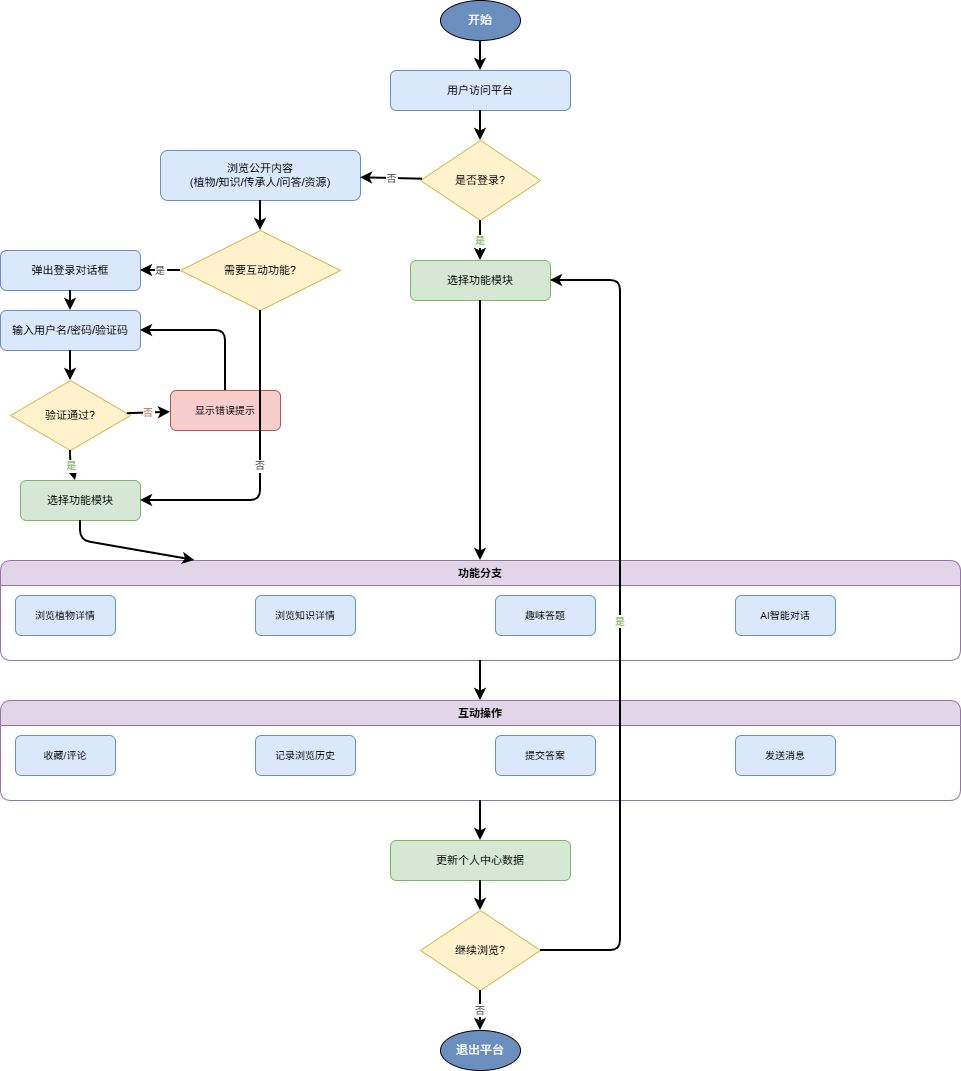

The diagram above was exported from draw.io. Its source (the exported page's mxGraphModel, read from the mxfile embedded in the PNG):
<mxGraphModel dx="1202" dy="664" grid="1" gridSize="10" guides="1" tooltips="1" connect="1" arrows="1" fold="1" page="1" pageScale="1" pageWidth="1200" pageHeight="1400" math="0" shadow="0">
  <root>
    <mxCell id="0" />
    <mxCell id="1" parent="0" />
    <mxCell id="start" parent="1" style="ellipse;whiteSpace=wrap;html=1;fillColor=#6c8ebf;fontColor=#fff;fontSize=12;" value="开始" vertex="1">
      <mxGeometry height="40" width="80" x="560" y="30" as="geometry" />
    </mxCell>
    <mxCell id="f1" parent="1" style="rounded=1;whiteSpace=wrap;html=1;fillColor=#dae8fc;strokeColor=#6c8ebf;fontSize=11;" value="用户访问平台" vertex="1">
      <mxGeometry height="40" width="180" x="510" y="100" as="geometry" />
    </mxCell>
    <mxCell id="d1" parent="1" style="rhombus;whiteSpace=wrap;html=1;fillColor=#fff2cc;strokeColor=#d6b656;fontSize=11;" value="是否登录?" vertex="1">
      <mxGeometry height="80" width="120" x="540" y="170" as="geometry" />
    </mxCell>
    <mxCell id="f2" parent="1" style="rounded=1;whiteSpace=wrap;html=1;fillColor=#dae8fc;strokeColor=#6c8ebf;fontSize=11;" value="浏览公开内容&lt;br&gt;(植物/知识/传承人/问答/资源)" vertex="1">
      <mxGeometry height="50" width="200" x="280" y="180" as="geometry" />
    </mxCell>
    <mxCell id="d2" parent="1" style="rhombus;whiteSpace=wrap;html=1;fillColor=#fff2cc;strokeColor=#d6b656;fontSize=11;" value="需要互动功能?" vertex="1">
      <mxGeometry height="80" width="160" x="300" y="260" as="geometry" />
    </mxCell>
    <mxCell id="f3" parent="1" style="rounded=1;whiteSpace=wrap;html=1;fillColor=#dae8fc;strokeColor=#6c8ebf;fontSize=11;" value="弹出登录对话框" vertex="1">
      <mxGeometry height="40" width="140" x="120" y="280" as="geometry" />
    </mxCell>
    <mxCell id="f4" parent="1" style="rounded=1;whiteSpace=wrap;html=1;fillColor=#dae8fc;strokeColor=#6c8ebf;fontSize=11;" value="输入用户名/密码/验证码" vertex="1">
      <mxGeometry height="40" width="140" x="120" y="340" as="geometry" />
    </mxCell>
    <mxCell id="d3" parent="1" style="rhombus;whiteSpace=wrap;html=1;fillColor=#fff2cc;strokeColor=#d6b656;fontSize=11;" value="验证通过?" vertex="1">
      <mxGeometry height="70" width="120" x="130" y="410" as="geometry" />
    </mxCell>
    <mxCell id="err1" parent="1" style="rounded=1;whiteSpace=wrap;html=1;fillColor=#f8cecc;strokeColor=#b85450;fontSize=10;" value="显示错误提示" vertex="1">
      <mxGeometry height="40" width="110" x="290" y="420" as="geometry" />
    </mxCell>
    <mxCell id="f5" parent="1" style="rounded=1;whiteSpace=wrap;html=1;fillColor=#d5e8d4;strokeColor=#82b366;fontSize=11;" value="选择功能模块" vertex="1">
      <mxGeometry height="40" width="140" x="530" y="290" as="geometry" />
    </mxCell>
    <mxCell id="f5b" parent="1" style="rounded=1;whiteSpace=wrap;html=1;fillColor=#d5e8d4;strokeColor=#82b366;fontSize=11;" value="选择功能模块" vertex="1">
      <mxGeometry height="40" width="120" x="140" y="510" as="geometry" />
    </mxCell>
    <mxCell id="box_branch" parent="1" style="swimlane;startSize=25;fillColor=#e1d5e7;strokeColor=#9673a6;fontSize=11;rounded=1;fontStyle=1;" value="功能分支" vertex="1">
      <mxGeometry height="100" width="960" x="120" y="590" as="geometry" />
    </mxCell>
    <mxCell id="b1" parent="box_branch" style="rounded=1;fillColor=#dae8fc;strokeColor=#6c8ebf;fontSize=10;" value="浏览植物详情" vertex="1">
      <mxGeometry height="40" width="100" x="15" y="35" as="geometry" />
    </mxCell>
    <mxCell id="b2" parent="box_branch" style="rounded=1;fillColor=#dae8fc;strokeColor=#6c8ebf;fontSize=10;" value="浏览知识详情" vertex="1">
      <mxGeometry height="40" width="100" x="255" y="35" as="geometry" />
    </mxCell>
    <mxCell id="b3" parent="box_branch" style="rounded=1;fillColor=#dae8fc;strokeColor=#6c8ebf;fontSize=10;" value="趣味答题" vertex="1">
      <mxGeometry height="40" width="100" x="495" y="35" as="geometry" />
    </mxCell>
    <mxCell id="b4" parent="box_branch" style="rounded=1;fillColor=#dae8fc;strokeColor=#6c8ebf;fontSize=10;" value="AI智能对话" vertex="1">
      <mxGeometry height="40" width="100" x="735" y="35" as="geometry" />
    </mxCell>
    <mxCell id="box_action" parent="1" style="swimlane;startSize=25;fillColor=#e1d5e7;strokeColor=#9673a6;fontSize=11;rounded=1;fontStyle=1;" value="互动操作" vertex="1">
      <mxGeometry height="100" width="960" x="120" y="730" as="geometry" />
    </mxCell>
    <mxCell id="a1" parent="box_action" style="rounded=1;fillColor=#dae8fc;strokeColor=#6c8ebf;fontSize=10;" value="收藏/评论" vertex="1">
      <mxGeometry height="40" width="100" x="15" y="35" as="geometry" />
    </mxCell>
    <mxCell id="a2" parent="box_action" style="rounded=1;fillColor=#dae8fc;strokeColor=#6c8ebf;fontSize=10;" value="记录浏览历史" vertex="1">
      <mxGeometry height="40" width="100" x="255" y="35" as="geometry" />
    </mxCell>
    <mxCell id="a3" parent="box_action" style="rounded=1;fillColor=#dae8fc;strokeColor=#6c8ebf;fontSize=10;" value="提交答案" vertex="1">
      <mxGeometry height="40" width="100" x="495" y="35" as="geometry" />
    </mxCell>
    <mxCell id="a4" parent="box_action" style="rounded=1;fillColor=#dae8fc;strokeColor=#6c8ebf;fontSize=10;" value="发送消息" vertex="1">
      <mxGeometry height="40" width="100" x="735" y="35" as="geometry" />
    </mxCell>
    <mxCell id="f6" parent="1" style="rounded=1;whiteSpace=wrap;html=1;fillColor=#d5e8d4;strokeColor=#82b366;fontSize=11;" value="更新个人中心数据" vertex="1">
      <mxGeometry height="40" width="180" x="510" y="870" as="geometry" />
    </mxCell>
    <mxCell id="d4" parent="1" style="rhombus;whiteSpace=wrap;html=1;fillColor=#fff2cc;strokeColor=#d6b656;fontSize=11;" value="继续浏览?" vertex="1">
      <mxGeometry height="80" width="120" x="540" y="940" as="geometry" />
    </mxCell>
    <mxCell id="end" parent="1" style="ellipse;whiteSpace=wrap;html=1;fillColor=#6c8ebf;fontColor=#fff;fontSize=12;" value="退出平台" vertex="1">
      <mxGeometry height="40" width="80" x="560" y="1060" as="geometry" />
    </mxCell>
    <mxCell id="e1" edge="1" parent="1" source="start" style="strokeWidth=2;" target="f1">
      <mxGeometry relative="1" as="geometry" />
    </mxCell>
    <mxCell id="e2" edge="1" parent="1" source="f1" style="strokeWidth=2;" target="d1">
      <mxGeometry relative="1" as="geometry" />
    </mxCell>
    <mxCell id="e3" edge="1" parent="1" source="d1" style="strokeWidth=2;fontSize=10;fontColor=#333;" target="f2" value="否">
      <mxGeometry relative="1" as="geometry" />
    </mxCell>
    <mxCell id="e4" edge="1" parent="1" source="d1" style="strokeWidth=2;fontSize=10;fontColor=#82b366;" target="f5" value="是">
      <mxGeometry relative="1" as="geometry" />
    </mxCell>
    <mxCell id="e5" edge="1" parent="1" source="f2" style="strokeWidth=2;" target="d2">
      <mxGeometry relative="1" as="geometry" />
    </mxCell>
    <mxCell id="e6" edge="1" parent="1" source="d2" style="strokeWidth=2;fontSize=10;fontColor=#333;" target="f3" value="是">
      <mxGeometry relative="1" as="geometry" />
    </mxCell>
    <mxCell id="e7" edge="1" parent="1" source="d2" style="strokeWidth=2;fontSize=10;fontColor=#333;" target="f5b" value="否">
      <mxGeometry relative="1" as="geometry">
        <Array as="points">
          <mxPoint x="380" y="530" />
        </Array>
      </mxGeometry>
    </mxCell>
    <mxCell id="e8" edge="1" parent="1" source="f3" style="strokeWidth=2;" target="f4">
      <mxGeometry relative="1" as="geometry" />
    </mxCell>
    <mxCell id="e9" edge="1" parent="1" source="f4" style="strokeWidth=2;" target="d3">
      <mxGeometry relative="1" as="geometry" />
    </mxCell>
    <mxCell id="e10" edge="1" parent="1" source="d3" style="strokeWidth=2;fontSize=10;fontColor=#b85450;" target="err1" value="否">
      <mxGeometry relative="1" as="geometry" />
    </mxCell>
    <mxCell id="e11" edge="1" parent="1" source="d3" style="strokeWidth=2;fontSize=10;fontColor=#82b366;" target="f5b" value="是">
      <mxGeometry relative="1" as="geometry">
        <Array as="points">
          <mxPoint x="190" y="490" />
        </Array>
      </mxGeometry>
    </mxCell>
    <mxCell id="e12" edge="1" parent="1" source="err1" style="strokeWidth=2;entryX=1;entryY=0.5;entryDx=0;entryDy=0;" target="f4">
      <mxGeometry relative="1" as="geometry">
        <Array as="points">
          <mxPoint x="345" y="360" />
        </Array>
      </mxGeometry>
    </mxCell>
    <mxCell id="e13" edge="1" parent="1" source="f5" style="strokeWidth=2;" target="box_branch">
      <mxGeometry relative="1" as="geometry" />
    </mxCell>
    <mxCell id="e13b" edge="1" parent="1" source="f5b" style="strokeWidth=2;" target="box_branch">
      <mxGeometry relative="1" as="geometry">
        <Array as="points">
          <mxPoint x="200" y="570" />
        </Array>
      </mxGeometry>
    </mxCell>
    <mxCell id="e14" edge="1" parent="1" source="box_branch" style="strokeWidth=2;" target="box_action">
      <mxGeometry relative="1" as="geometry" />
    </mxCell>
    <mxCell id="e15" edge="1" parent="1" source="box_action" style="strokeWidth=2;" target="f6">
      <mxGeometry relative="1" as="geometry" />
    </mxCell>
    <mxCell id="e16" edge="1" parent="1" source="f6" style="strokeWidth=2;" target="d4">
      <mxGeometry relative="1" as="geometry" />
    </mxCell>
    <mxCell id="e17" edge="1" parent="1" source="d4" style="strokeWidth=2;fontSize=10;fontColor=#333;" target="end" value="否">
      <mxGeometry relative="1" as="geometry" />
    </mxCell>
    <mxCell id="e18" edge="1" parent="1" source="d4" style="strokeWidth=2;fontSize=10;fontColor=#82b366;entryX=1;entryY=0.5;entryDx=0;entryDy=0;" target="f5" value="是">
      <mxGeometry relative="1" as="geometry">
        <Array as="points">
          <mxPoint x="740" y="980" />
          <mxPoint x="740" y="310" />
        </Array>
      </mxGeometry>
    </mxCell>
  </root>
</mxGraphModel>